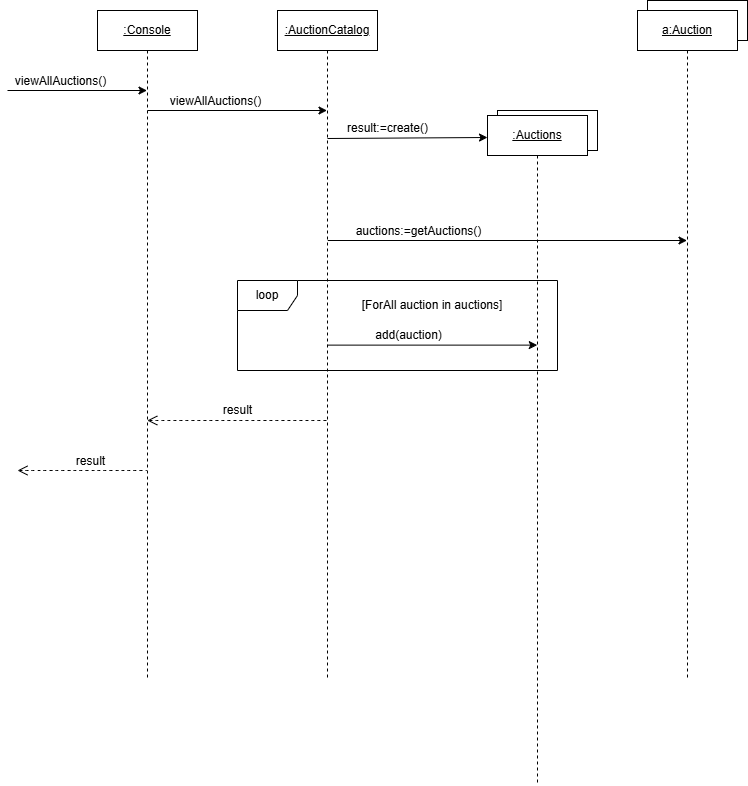

The diagram above was exported from draw.io. Its source (the exported page's mxGraphModel, read from the mxfile embedded in the PNG):
<mxGraphModel dx="1050" dy="522" grid="1" gridSize="10" guides="1" tooltips="1" connect="1" arrows="1" fold="1" page="1" pageScale="1" pageWidth="850" pageHeight="1100" math="0" shadow="0">
  <root>
    <mxCell id="0" />
    <mxCell id="1" parent="0" />
    <mxCell id="Cqud23BGDUT4UTIeAKlE-16" value="" style="rounded=0;whiteSpace=wrap;html=1;" parent="1" vertex="1">
      <mxGeometry x="670" y="100" width="100" height="40" as="geometry" />
    </mxCell>
    <mxCell id="Cqud23BGDUT4UTIeAKlE-9" value="" style="rounded=0;whiteSpace=wrap;html=1;" parent="1" vertex="1">
      <mxGeometry x="520" y="210" width="100" height="40" as="geometry" />
    </mxCell>
    <mxCell id="FBWrQQcTdKgmFEgITSfG-13" value="&lt;u&gt;:Console&lt;/u&gt;" style="shape=umlLifeline;perimeter=lifelinePerimeter;whiteSpace=wrap;html=1;container=0;dropTarget=0;collapsible=0;recursiveResize=0;outlineConnect=0;portConstraint=eastwest;newEdgeStyle={&quot;edgeStyle&quot;:&quot;elbowEdgeStyle&quot;,&quot;elbow&quot;:&quot;vertical&quot;,&quot;curved&quot;:0,&quot;rounded&quot;:0};" parent="1" vertex="1">
      <mxGeometry x="120" y="110" width="100" height="670" as="geometry" />
    </mxCell>
    <mxCell id="FBWrQQcTdKgmFEgITSfG-14" value="" style="endArrow=classic;html=1;rounded=0;" parent="1" target="FBWrQQcTdKgmFEgITSfG-13" edge="1">
      <mxGeometry width="50" height="50" relative="1" as="geometry">
        <mxPoint x="30" y="190" as="sourcePoint" />
        <mxPoint x="270" y="220" as="targetPoint" />
      </mxGeometry>
    </mxCell>
    <mxCell id="Cqud23BGDUT4UTIeAKlE-1" value="viewAllAuctions()" style="edgeLabel;html=1;align=center;verticalAlign=middle;resizable=0;points=[];fontSize=12;" parent="FBWrQQcTdKgmFEgITSfG-14" vertex="1" connectable="0">
      <mxGeometry x="-0.2567" y="-1" relative="1" as="geometry">
        <mxPoint y="-11" as="offset" />
      </mxGeometry>
    </mxCell>
    <mxCell id="Cqud23BGDUT4UTIeAKlE-2" value="&lt;u&gt;:AuctionCatalog&lt;/u&gt;" style="shape=umlLifeline;perimeter=lifelinePerimeter;whiteSpace=wrap;html=1;container=0;dropTarget=0;collapsible=0;recursiveResize=0;outlineConnect=0;portConstraint=eastwest;newEdgeStyle={&quot;edgeStyle&quot;:&quot;elbowEdgeStyle&quot;,&quot;elbow&quot;:&quot;vertical&quot;,&quot;curved&quot;:0,&quot;rounded&quot;:0};" parent="1" vertex="1">
      <mxGeometry x="300" y="110" width="100" height="670" as="geometry" />
    </mxCell>
    <mxCell id="Cqud23BGDUT4UTIeAKlE-3" value="" style="endArrow=classic;html=1;rounded=0;" parent="1" target="Cqud23BGDUT4UTIeAKlE-2" edge="1">
      <mxGeometry width="50" height="50" relative="1" as="geometry">
        <mxPoint x="170" y="210" as="sourcePoint" />
        <mxPoint x="310" y="210" as="targetPoint" />
      </mxGeometry>
    </mxCell>
    <mxCell id="Cqud23BGDUT4UTIeAKlE-4" value="viewAllAuctions()" style="edgeLabel;html=1;align=center;verticalAlign=middle;resizable=0;points=[];fontSize=12;" parent="Cqud23BGDUT4UTIeAKlE-3" vertex="1" connectable="0">
      <mxGeometry x="-0.2567" y="-1" relative="1" as="geometry">
        <mxPoint y="-11" as="offset" />
      </mxGeometry>
    </mxCell>
    <mxCell id="Cqud23BGDUT4UTIeAKlE-8" value="&lt;u&gt;:Auctions&lt;/u&gt;" style="shape=umlLifeline;perimeter=lifelinePerimeter;whiteSpace=wrap;html=1;container=0;dropTarget=0;collapsible=0;recursiveResize=0;outlineConnect=0;portConstraint=eastwest;newEdgeStyle={&quot;edgeStyle&quot;:&quot;elbowEdgeStyle&quot;,&quot;elbow&quot;:&quot;vertical&quot;,&quot;curved&quot;:0,&quot;rounded&quot;:0};" parent="1" vertex="1">
      <mxGeometry x="510" y="215" width="100" height="670" as="geometry" />
    </mxCell>
    <mxCell id="Cqud23BGDUT4UTIeAKlE-13" value="" style="endArrow=classic;html=1;rounded=0;" parent="1" edge="1">
      <mxGeometry width="50" height="50" relative="1" as="geometry">
        <mxPoint x="350.00272727272727" y="238" as="sourcePoint" />
        <mxPoint x="510" y="237" as="targetPoint" />
      </mxGeometry>
    </mxCell>
    <mxCell id="Cqud23BGDUT4UTIeAKlE-14" value="result:=create()" style="edgeLabel;html=1;align=center;verticalAlign=middle;resizable=0;points=[];fontSize=12;" parent="Cqud23BGDUT4UTIeAKlE-13" vertex="1" connectable="0">
      <mxGeometry x="-0.2567" y="-1" relative="1" as="geometry">
        <mxPoint y="-11" as="offset" />
      </mxGeometry>
    </mxCell>
    <mxCell id="Cqud23BGDUT4UTIeAKlE-15" value="&lt;u&gt;a:Auction&lt;/u&gt;" style="shape=umlLifeline;perimeter=lifelinePerimeter;whiteSpace=wrap;html=1;container=0;dropTarget=0;collapsible=0;recursiveResize=0;outlineConnect=0;portConstraint=eastwest;newEdgeStyle={&quot;edgeStyle&quot;:&quot;elbowEdgeStyle&quot;,&quot;elbow&quot;:&quot;vertical&quot;,&quot;curved&quot;:0,&quot;rounded&quot;:0};" parent="1" vertex="1">
      <mxGeometry x="660" y="110" width="100" height="670" as="geometry" />
    </mxCell>
    <mxCell id="Cqud23BGDUT4UTIeAKlE-23" value="" style="endArrow=classic;html=1;rounded=0;" parent="1" target="Cqud23BGDUT4UTIeAKlE-15" edge="1">
      <mxGeometry width="50" height="50" relative="1" as="geometry">
        <mxPoint x="350.27272727272725" y="340" as="sourcePoint" />
        <mxPoint x="460" y="340" as="targetPoint" />
      </mxGeometry>
    </mxCell>
    <mxCell id="Cqud23BGDUT4UTIeAKlE-24" value="auctions:=getAuctions()" style="edgeLabel;html=1;align=center;verticalAlign=middle;resizable=0;points=[];fontSize=12;" parent="Cqud23BGDUT4UTIeAKlE-23" vertex="1" connectable="0">
      <mxGeometry x="-0.2567" y="-1" relative="1" as="geometry">
        <mxPoint x="-44" y="-11" as="offset" />
      </mxGeometry>
    </mxCell>
    <mxCell id="Cqud23BGDUT4UTIeAKlE-25" value="loop" style="shape=umlFrame;whiteSpace=wrap;html=1;pointerEvents=0;" parent="1" vertex="1">
      <mxGeometry x="260" y="380" width="320" height="90" as="geometry" />
    </mxCell>
    <mxCell id="Cqud23BGDUT4UTIeAKlE-26" value="[ForAll auction in auctions]" style="text;html=1;align=center;verticalAlign=middle;whiteSpace=wrap;rounded=0;" parent="1" vertex="1">
      <mxGeometry x="320" y="390" width="270" height="30" as="geometry" />
    </mxCell>
    <mxCell id="Cqud23BGDUT4UTIeAKlE-28" value="" style="endArrow=classic;html=1;rounded=0;" parent="1" edge="1">
      <mxGeometry width="50" height="50" relative="1" as="geometry">
        <mxPoint x="350.25272727272727" y="444.62" as="sourcePoint" />
        <mxPoint x="559.75" y="444.62" as="targetPoint" />
      </mxGeometry>
    </mxCell>
    <mxCell id="Cqud23BGDUT4UTIeAKlE-29" value="add(auction)" style="edgeLabel;html=1;align=center;verticalAlign=middle;resizable=0;points=[];fontSize=12;" parent="Cqud23BGDUT4UTIeAKlE-28" vertex="1" connectable="0">
      <mxGeometry x="-0.2567" y="-1" relative="1" as="geometry">
        <mxPoint x="2" y="-11" as="offset" />
      </mxGeometry>
    </mxCell>
    <mxCell id="Cqud23BGDUT4UTIeAKlE-30" value="result" style="endArrow=none;dashed=1;html=1;rounded=0;fontSize=12;startSize=8;endSize=8;curved=1;startArrow=open;startFill=0;" parent="1" edge="1">
      <mxGeometry x="0.004" y="10" width="50" height="50" relative="1" as="geometry">
        <mxPoint x="169.78571428571433" y="520" as="sourcePoint" />
        <mxPoint x="349.5" y="520" as="targetPoint" />
        <mxPoint as="offset" />
      </mxGeometry>
    </mxCell>
    <mxCell id="Cqud23BGDUT4UTIeAKlE-31" value="" style="endArrow=none;dashed=1;html=1;rounded=0;fontSize=12;startSize=8;endSize=8;curved=1;startArrow=open;startFill=0;" parent="1" target="FBWrQQcTdKgmFEgITSfG-13" edge="1">
      <mxGeometry width="50" height="50" relative="1" as="geometry">
        <mxPoint x="40" y="570" as="sourcePoint" />
        <mxPoint x="120" y="520" as="targetPoint" />
      </mxGeometry>
    </mxCell>
    <mxCell id="Cqud23BGDUT4UTIeAKlE-32" value="result" style="edgeLabel;html=1;align=center;verticalAlign=middle;resizable=0;points=[];fontSize=12;" parent="Cqud23BGDUT4UTIeAKlE-31" vertex="1" connectable="0">
      <mxGeometry x="0.304" y="2" relative="1" as="geometry">
        <mxPoint x="-12" y="-8" as="offset" />
      </mxGeometry>
    </mxCell>
  </root>
</mxGraphModel>